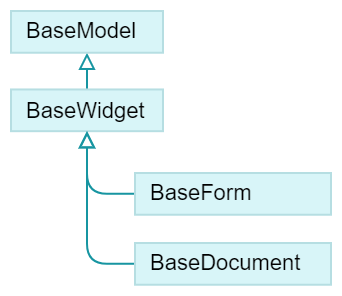

The diagram above was exported from draw.io. Its source (the exported page's mxGraphModel, read from the mxfile embedded in the PNG):
<mxGraphModel dx="1544" dy="574" grid="1" gridSize="7" guides="1" tooltips="1" connect="1" arrows="1" fold="1" page="1" pageScale="1" pageWidth="827" pageHeight="1169" math="0" shadow="0">
  <root>
    <mxCell id="0" />
    <mxCell id="1" parent="0" />
    <mxCell id="dwq8TMeZ4tWn-CTi8_Us-8" value="" style="endArrow=block;html=1;rounded=1;exitX=0.5;exitY=0;exitDx=0;exitDy=0;dashed=0;strokeColor=#1795A1;align=center;verticalAlign=middle;fontFamily=Helvetica;fontSize=11;fontColor=default;labelBackgroundColor=default;startArrow=none;endSize=6;fontStyle=0;endFill=0;entryX=0.5;entryY=1;entryDx=0;entryDy=0;" parent="1" source="dwq8TMeZ4tWn-CTi8_Us-16" target="dwq8TMeZ4tWn-CTi8_Us-19" edge="1">
      <mxGeometry width="50" height="50" relative="1" as="geometry">
        <mxPoint x="-567" y="127.96363636363637" as="sourcePoint" />
        <mxPoint x="-588" y="109" as="targetPoint" />
      </mxGeometry>
    </mxCell>
    <mxCell id="dwq8TMeZ4tWn-CTi8_Us-19" value="&lt;font&gt;&lt;span&gt;BaseModel&lt;/span&gt;&lt;/font&gt;" style="rounded=0;whiteSpace=wrap;html=1;fontStyle=0;fontSize=11;fillColor=#D8F5F8;align=left;spacingLeft=6;strokeColor=#b6dee2;container=0;" parent="1" vertex="1">
      <mxGeometry x="-720" y="87" width="76" height="20.87" as="geometry" />
    </mxCell>
    <mxCell id="fomUIexAD1uLg6chRaqU-2" style="edgeStyle=orthogonalEdgeStyle;rounded=1;orthogonalLoop=1;jettySize=auto;html=1;dashed=0;strokeColor=#1795A1;align=center;verticalAlign=middle;fontFamily=Helvetica;fontSize=11;fontColor=default;fontStyle=0;labelBackgroundColor=default;startArrow=none;endArrow=block;endFill=0;endSize=6;exitX=0;exitY=0.5;exitDx=0;exitDy=0;" edge="1" parent="1" source="ZuUwWhH_UaHuomD4qyGB-3" target="dwq8TMeZ4tWn-CTi8_Us-16">
      <mxGeometry relative="1" as="geometry" />
    </mxCell>
    <mxCell id="fomUIexAD1uLg6chRaqU-3" style="edgeStyle=orthogonalEdgeStyle;rounded=1;orthogonalLoop=1;jettySize=auto;html=1;dashed=0;strokeColor=#1795A1;align=center;verticalAlign=middle;fontFamily=Helvetica;fontSize=11;fontColor=default;fontStyle=0;labelBackgroundColor=default;startArrow=none;endArrow=block;endFill=0;endSize=6;exitX=0;exitY=0.5;exitDx=0;exitDy=0;" edge="1" parent="1" source="fomUIexAD1uLg6chRaqU-1" target="dwq8TMeZ4tWn-CTi8_Us-16">
      <mxGeometry relative="1" as="geometry" />
    </mxCell>
    <mxCell id="dwq8TMeZ4tWn-CTi8_Us-16" value="&lt;font&gt;&lt;span&gt;BaseWidget&lt;/span&gt;&lt;/font&gt;" style="rounded=0;whiteSpace=wrap;html=1;fontStyle=0;fontSize=11;fillColor=#D8F5F8;strokeColor=#b6dee2;align=left;verticalAlign=middle;spacingLeft=6;fontFamily=Helvetica;fontColor=default;container=0;" parent="1" vertex="1">
      <mxGeometry x="-720" y="126.22" width="76" height="20.87" as="geometry" />
    </mxCell>
    <mxCell id="ZuUwWhH_UaHuomD4qyGB-3" value="&lt;font&gt;&lt;span&gt;BaseForm&lt;/span&gt;&lt;/font&gt;" style="rounded=0;whiteSpace=wrap;html=1;fontStyle=0;fontSize=11;fillColor=#D8F5F8;strokeColor=#b6dee2;align=left;verticalAlign=middle;spacingLeft=6;fontFamily=Helvetica;fontColor=default;container=0;" parent="1" vertex="1">
      <mxGeometry x="-658" y="168" width="98" height="20.87" as="geometry" />
    </mxCell>
    <mxCell id="fomUIexAD1uLg6chRaqU-1" value="&lt;font&gt;&lt;span&gt;BaseDocument&lt;/span&gt;&lt;/font&gt;" style="rounded=0;whiteSpace=wrap;html=1;fontStyle=0;fontSize=11;fillColor=#D8F5F8;strokeColor=#b6dee2;align=left;verticalAlign=middle;spacingLeft=6;fontFamily=Helvetica;fontColor=default;container=0;" vertex="1" parent="1">
      <mxGeometry x="-658" y="203" width="98" height="20.87" as="geometry" />
    </mxCell>
  </root>
</mxGraphModel>